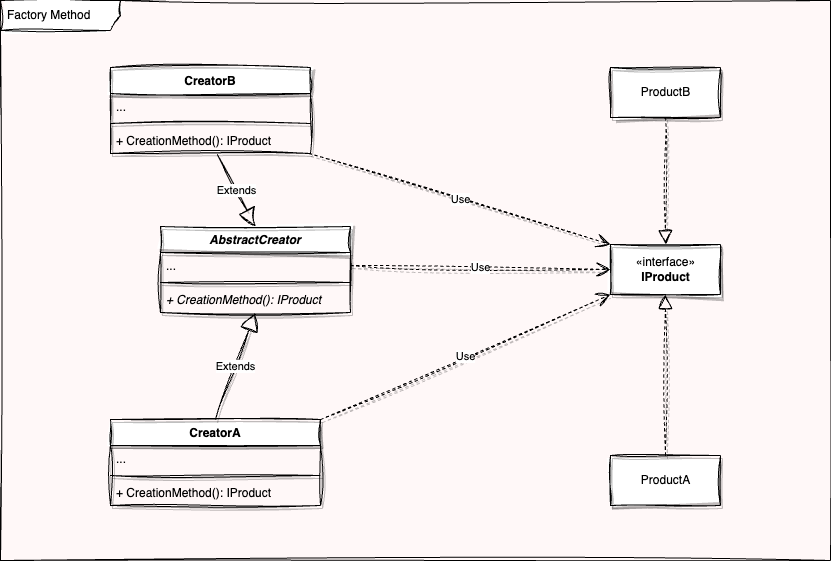

The diagram above was exported from draw.io. Its source (the exported page's mxGraphModel, read from the mxfile embedded in the PNG):
<mxGraphModel dx="947" dy="699" grid="0" gridSize="10" guides="1" tooltips="1" connect="1" arrows="1" fold="1" page="1" pageScale="1" pageWidth="850" pageHeight="1100" background="#FFF8F8" math="0" shadow="1">
  <root>
    <mxCell id="0" />
    <mxCell id="1" parent="0" />
    <mxCell id="15" value="Factory Method" style="shape=umlFrame;whiteSpace=wrap;html=1;width=120;height=30;boundedLbl=1;verticalAlign=middle;align=left;spacingLeft=5;sketch=1;curveFitting=1;jiggle=2;" vertex="1" parent="1">
      <mxGeometry x="10" y="10" width="830" height="560" as="geometry" />
    </mxCell>
    <mxCell id="5" value="ProductA" style="html=1;sketch=1;curveFitting=1;jiggle=2;shadow=1;" vertex="1" parent="1">
      <mxGeometry x="620" y="465" width="110" height="50" as="geometry" />
    </mxCell>
    <mxCell id="8" value="«interface»&lt;br&gt;&lt;b&gt;IProduct&lt;/b&gt;" style="html=1;sketch=1;curveFitting=1;jiggle=2;shadow=1;" vertex="1" parent="1">
      <mxGeometry x="620" y="254" width="110" height="50" as="geometry" />
    </mxCell>
    <mxCell id="11" value="ProductB" style="html=1;sketch=1;curveFitting=1;jiggle=2;shadow=1;" vertex="1" parent="1">
      <mxGeometry x="620" y="77" width="110" height="50" as="geometry" />
    </mxCell>
    <object label="" Text="implement" id="12">
      <mxCell style="endArrow=block;dashed=1;endFill=0;endSize=12;html=1;entryX=0.5;entryY=1;entryDx=0;entryDy=0;exitX=0.5;exitY=0;exitDx=0;exitDy=0;sketch=1;curveFitting=1;jiggle=2;shadow=1;" edge="1" parent="1" source="5" target="8">
        <mxGeometry width="160" relative="1" as="geometry">
          <mxPoint x="600" y="245" as="sourcePoint" />
          <mxPoint x="760" y="205" as="targetPoint" />
        </mxGeometry>
      </mxCell>
    </object>
    <mxCell id="13" value="" style="endArrow=block;dashed=1;endFill=0;endSize=12;html=1;entryX=0.5;entryY=0;entryDx=0;entryDy=0;sketch=1;curveFitting=1;jiggle=2;shadow=1;" edge="1" parent="1" source="11" target="8">
      <mxGeometry width="160" relative="1" as="geometry">
        <mxPoint x="697" y="99" as="sourcePoint" />
        <mxPoint x="680" y="249" as="targetPoint" />
      </mxGeometry>
    </mxCell>
    <mxCell id="25" value="AbstractCreator" style="swimlane;fontStyle=3;align=center;verticalAlign=top;childLayout=stackLayout;horizontal=1;startSize=26;horizontalStack=0;resizeParent=1;resizeParentMax=0;resizeLast=0;collapsible=1;marginBottom=0;sketch=1;curveFitting=1;jiggle=2;shadow=1;" vertex="1" parent="1">
      <mxGeometry x="170" y="236" width="190" height="86" as="geometry">
        <mxRectangle x="110" y="90" width="130" height="30" as="alternateBounds" />
      </mxGeometry>
    </mxCell>
    <mxCell id="26" value="..." style="text;strokeColor=none;fillColor=none;align=left;verticalAlign=top;spacingLeft=4;spacingRight=4;overflow=hidden;rotatable=0;points=[[0,0.5],[1,0.5]];portConstraint=eastwest;sketch=1;curveFitting=1;jiggle=2;shadow=1;" vertex="1" parent="25">
      <mxGeometry y="26" width="190" height="26" as="geometry" />
    </mxCell>
    <mxCell id="27" value="" style="line;strokeWidth=1;fillColor=none;align=left;verticalAlign=middle;spacingTop=-1;spacingLeft=3;spacingRight=3;rotatable=0;labelPosition=right;points=[];portConstraint=eastwest;strokeColor=inherit;sketch=1;curveFitting=1;jiggle=2;shadow=1;" vertex="1" parent="25">
      <mxGeometry y="52" width="190" height="8" as="geometry" />
    </mxCell>
    <mxCell id="28" value="+ CreationMethod(): IProduct" style="text;strokeColor=none;fillColor=none;align=left;verticalAlign=top;spacingLeft=4;spacingRight=4;overflow=hidden;rotatable=0;points=[[0,0.5],[1,0.5]];portConstraint=eastwest;fontStyle=2;sketch=1;curveFitting=1;jiggle=2;shadow=1;" vertex="1" parent="25">
      <mxGeometry y="60" width="190" height="26" as="geometry" />
    </mxCell>
    <mxCell id="17" value="CreatorA" style="swimlane;fontStyle=1;align=center;verticalAlign=top;childLayout=stackLayout;horizontal=1;startSize=26;horizontalStack=0;resizeParent=1;resizeParentMax=0;resizeLast=0;collapsible=1;marginBottom=0;sketch=1;curveFitting=1;jiggle=2;shadow=1;" vertex="1" parent="1">
      <mxGeometry x="120" y="429" width="210" height="86" as="geometry">
        <mxRectangle x="50" y="206" width="90" height="30" as="alternateBounds" />
      </mxGeometry>
    </mxCell>
    <mxCell id="18" value="..." style="text;strokeColor=none;fillColor=none;align=left;verticalAlign=top;spacingLeft=4;spacingRight=4;overflow=hidden;rotatable=0;points=[[0,0.5],[1,0.5]];portConstraint=eastwest;sketch=1;curveFitting=1;jiggle=2;shadow=1;" vertex="1" parent="17">
      <mxGeometry y="26" width="210" height="26" as="geometry" />
    </mxCell>
    <mxCell id="19" value="" style="line;strokeWidth=1;fillColor=none;align=left;verticalAlign=middle;spacingTop=-1;spacingLeft=3;spacingRight=3;rotatable=0;labelPosition=right;points=[];portConstraint=eastwest;strokeColor=inherit;sketch=1;curveFitting=1;jiggle=2;shadow=1;" vertex="1" parent="17">
      <mxGeometry y="52" width="210" height="8" as="geometry" />
    </mxCell>
    <mxCell id="20" value="+ CreationMethod(): IProduct" style="text;strokeColor=none;fillColor=none;align=left;verticalAlign=top;spacingLeft=4;spacingRight=4;overflow=hidden;rotatable=0;points=[[0,0.5],[1,0.5]];portConstraint=eastwest;sketch=1;curveFitting=1;jiggle=2;shadow=1;" vertex="1" parent="17">
      <mxGeometry y="60" width="210" height="26" as="geometry" />
    </mxCell>
    <mxCell id="21" value="CreatorB" style="swimlane;fontStyle=1;align=center;verticalAlign=top;childLayout=stackLayout;horizontal=1;startSize=26;horizontalStack=0;resizeParent=1;resizeParentMax=0;resizeLast=0;collapsible=1;marginBottom=0;sketch=1;curveFitting=1;jiggle=2;shadow=1;" vertex="1" parent="1">
      <mxGeometry x="120" y="77" width="200" height="86" as="geometry">
        <mxRectangle x="210" y="206" width="90" height="30" as="alternateBounds" />
      </mxGeometry>
    </mxCell>
    <mxCell id="22" value="..." style="text;strokeColor=none;fillColor=none;align=left;verticalAlign=top;spacingLeft=4;spacingRight=4;overflow=hidden;rotatable=0;points=[[0,0.5],[1,0.5]];portConstraint=eastwest;sketch=1;curveFitting=1;jiggle=2;shadow=1;" vertex="1" parent="21">
      <mxGeometry y="26" width="200" height="26" as="geometry" />
    </mxCell>
    <mxCell id="23" value="" style="line;strokeWidth=1;fillColor=none;align=left;verticalAlign=middle;spacingTop=-1;spacingLeft=3;spacingRight=3;rotatable=0;labelPosition=right;points=[];portConstraint=eastwest;strokeColor=inherit;sketch=1;curveFitting=1;jiggle=2;shadow=1;" vertex="1" parent="21">
      <mxGeometry y="52" width="200" height="8" as="geometry" />
    </mxCell>
    <mxCell id="24" value="+ CreationMethod(): IProduct" style="text;strokeColor=none;fillColor=none;align=left;verticalAlign=top;spacingLeft=4;spacingRight=4;overflow=hidden;rotatable=0;points=[[0,0.5],[1,0.5]];portConstraint=eastwest;sketch=1;curveFitting=1;jiggle=2;shadow=1;" vertex="1" parent="21">
      <mxGeometry y="60" width="200" height="26" as="geometry" />
    </mxCell>
    <mxCell id="29" value="Use" style="endArrow=open;endSize=12;dashed=1;html=1;exitX=1;exitY=0.5;exitDx=0;exitDy=0;entryX=0;entryY=0.5;entryDx=0;entryDy=0;sketch=1;curveFitting=1;jiggle=2;shadow=1;" edge="1" parent="1" source="26" target="8">
      <mxGeometry width="160" relative="1" as="geometry">
        <mxPoint x="330" y="161.5" as="sourcePoint" />
        <mxPoint x="490" y="162" as="targetPoint" />
        <mxPoint as="offset" />
      </mxGeometry>
    </mxCell>
    <mxCell id="30" value="Extends" style="endArrow=block;endSize=16;endFill=0;html=1;exitX=0.5;exitY=0;exitDx=0;exitDy=0;entryX=0.5;entryY=1;entryDx=0;entryDy=0;sketch=1;curveFitting=1;jiggle=2;shadow=1;" edge="1" parent="1" source="17" target="25">
      <mxGeometry width="160" relative="1" as="geometry">
        <mxPoint x="100" y="239" as="sourcePoint" />
        <mxPoint x="180" y="149" as="targetPoint" />
      </mxGeometry>
    </mxCell>
    <mxCell id="31" value="Extends" style="endArrow=block;endSize=16;endFill=0;html=1;entryX=0.5;entryY=0;entryDx=0;entryDy=0;exitX=0.534;exitY=1.038;exitDx=0;exitDy=0;exitPerimeter=0;sketch=1;curveFitting=1;jiggle=2;shadow=1;" edge="1" parent="1" source="24" target="25">
      <mxGeometry width="160" relative="1" as="geometry">
        <mxPoint x="120" y="289" as="sourcePoint" />
        <mxPoint x="220" y="149" as="targetPoint" />
      </mxGeometry>
    </mxCell>
    <mxCell id="32" value="Use" style="endArrow=open;endSize=12;dashed=1;html=1;entryX=0;entryY=0;entryDx=0;entryDy=0;exitX=0.992;exitY=1;exitDx=0;exitDy=0;exitPerimeter=0;sketch=1;curveFitting=1;jiggle=2;shadow=1;" edge="1" parent="1" source="24" target="8">
      <mxGeometry width="160" relative="1" as="geometry">
        <mxPoint x="330" y="140" as="sourcePoint" />
        <mxPoint x="460" y="99" as="targetPoint" />
      </mxGeometry>
    </mxCell>
    <mxCell id="33" value="Use" style="endArrow=open;endSize=12;dashed=1;html=1;exitX=1;exitY=0;exitDx=0;exitDy=0;entryX=0;entryY=1;entryDx=0;entryDy=0;sketch=1;curveFitting=1;jiggle=2;shadow=1;" edge="1" parent="1" source="17" target="8">
      <mxGeometry width="160" relative="1" as="geometry">
        <mxPoint x="310" y="109" as="sourcePoint" />
        <mxPoint x="635" y="308" as="targetPoint" />
      </mxGeometry>
    </mxCell>
  </root>
</mxGraphModel>